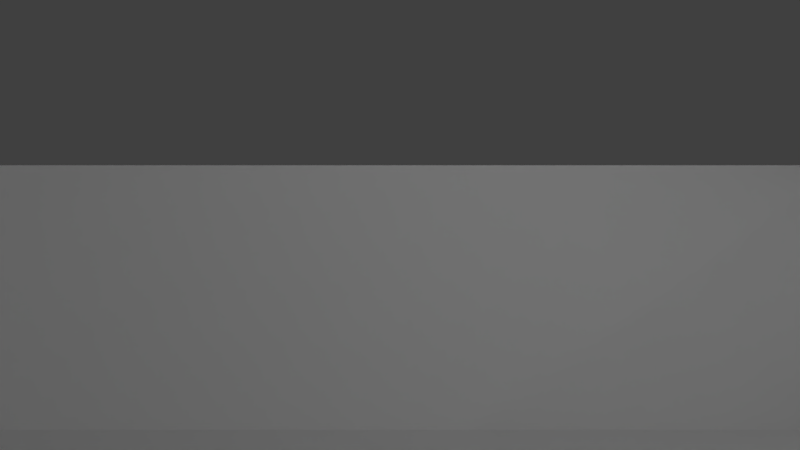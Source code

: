 # Source: game.blend  (saved by Blender 2.77.0; exported with 4.5.12 LTS)
import bpy
from mathutils import Matrix  # noqa: F401  (used for matrix-valued properties, if any)

bpy.ops.wm.read_factory_settings(use_empty=True)
scene = bpy.context.scene
scene.name = 'Main Scene'

# ---- collections
col_collection_1 = bpy.data.collections.new('Collection 1'); scene.collection.children.link(col_collection_1)

# ---- materials (node trees are filled in below, after node groups)
mat_lambert2 = bpy.data.materials.new('lambert2')
mat_lambert2.alpha_threshold = 0.0
mat_lambert2.use_transparent_shadow = False
mat_lambert2.diffuse_color = (1.0, 1.0, 1.0, 1.0)
mat_lambert2.roughness = 0.5

# ---- material node trees

# ---- world
world_world = bpy.data.worlds.new('World'); scene.world = world_world
world_world.color = (0.05088, 0.05088, 0.05088)
world_world.use_sun_shadow = False
world_world.sun_shadow_jitter_overblur = 0.0
world_world.cycles.sampling_method = 'MANUAL'

# ---- cameras
cam_camera = bpy.data.cameras.new('Camera')
cam_camera.clip_end = 100.0
cam_camera.lens = 35.0
cam_camera.sensor_width = 32.0
cam_camera.sensor_height = 18.0
cam_camera.ortho_scale = 7.314
cam_camera.dof.focus_distance = 0.0
cam_camera.dof.aperture_fstop = 128.0

# ---- lights
light_lamp_005 = bpy.data.lights.new('Lamp.005', 'POINT')
light_lamp_005.transmission_factor = 0.0
light_lamp_005.cutoff_distance = 30.0
light_lamp_005.energy = 100.0
light_lamp_005.shadow_buffer_clip_start = 1.001
light_lamp_005.shadow_soft_size = 0.1
light_lamp_005.shadow_maximum_resolution = 0.006
light_lamp_005.use_absolute_resolution = True
light_lamp_004 = bpy.data.lights.new('Lamp.004', 'POINT')
light_lamp_004.transmission_factor = 0.0
light_lamp_004.cutoff_distance = 30.0
light_lamp_004.energy = 100.0
light_lamp_004.shadow_buffer_clip_start = 1.001
light_lamp_004.shadow_soft_size = 0.1
light_lamp_004.shadow_maximum_resolution = 0.006
light_lamp_004.use_absolute_resolution = True
light_lamp_003 = bpy.data.lights.new('Lamp.003', 'POINT')
light_lamp_003.transmission_factor = 0.0
light_lamp_003.cutoff_distance = 30.0
light_lamp_003.energy = 100.0
light_lamp_003.shadow_buffer_clip_start = 1.001
light_lamp_003.shadow_soft_size = 0.1
light_lamp_003.shadow_maximum_resolution = 0.006
light_lamp_003.use_absolute_resolution = True
light_lamp_002 = bpy.data.lights.new('Lamp.002', 'POINT')
light_lamp_002.transmission_factor = 0.0
light_lamp_002.cutoff_distance = 30.0
light_lamp_002.energy = 100.0
light_lamp_002.shadow_buffer_clip_start = 1.001
light_lamp_002.shadow_soft_size = 0.1
light_lamp_002.shadow_maximum_resolution = 0.006
light_lamp_002.use_absolute_resolution = True
light_lamp_001 = bpy.data.lights.new('Lamp.001', 'POINT')
light_lamp_001.transmission_factor = 0.0
light_lamp_001.cutoff_distance = 30.0
light_lamp_001.energy = 100.0
light_lamp_001.shadow_buffer_clip_start = 1.001
light_lamp_001.shadow_soft_size = 0.1
light_lamp_001.shadow_maximum_resolution = 0.006
light_lamp_001.use_absolute_resolution = True
light_lamp = bpy.data.lights.new('Lamp', 'POINT')
light_lamp.transmission_factor = 0.0
light_lamp.cutoff_distance = 30.0
light_lamp.energy = 100.0
light_lamp.shadow_buffer_clip_start = 1.001
light_lamp.shadow_soft_size = 0.1
light_lamp.shadow_maximum_resolution = 0.006
light_lamp.use_absolute_resolution = True

# ---- meshes
me_cube_001 = bpy.data.meshes.new('Cube.001')
me_cube_001.from_pydata([(-1.0, -1.0, -1.0), (-1.0, -1.0, 1.0), (-1.0, 1.0, -1.0), (-1.0, 1.0, 1.0), (1.0, -1.0, -1.0), (1.0, -1.0, 1.0), (1.0, 1.0, -1.0), (1.0, 1.0, 1.0)], [], [(1, 3, 2, 0), (3, 7, 6, 2), (7, 5, 4, 6), (5, 1, 0, 4), (0, 2, 6, 4), (5, 7, 3, 1)])
me_cube_001.use_remesh_preserve_volume = False
me_cube_001.use_remesh_preserve_attributes = False
me_cube_001.use_mirror_vertex_groups = False
me_cube_001.update()
me_untitled = bpy.data.meshes.new('Untitled')
me_untitled.from_pydata([(-100.0, -0.106, 100.0), (100.0, -0.106, 100.0), (-100.0, 0.106, 100.0), (100.0, 0.106, 100.0), (-100.0, 0.106, -100.0), (100.0, 0.106, -100.0), (-100.0, -0.106, -100.0), (100.0, -0.106, -100.0), (98.82, -2.765, 100.0), (99.82, -2.765, 100.0), (98.82, 47.24, 100.0), (99.82, 47.24, 100.0), (98.82, 47.24, -100.0), (99.82, 47.24, -100.0), (98.82, -2.765, -100.0), (99.82, -2.765, -100.0), (-99.97, -2.765, 100.0), (-98.97, -2.765, 100.0), (-99.97, 47.24, 100.0), (-98.97, 47.24, 100.0), (-99.97, 47.24, -100.0), (-98.97, 47.24, -100.0), (-99.97, -2.765, -100.0), (-98.97, -2.765, -100.0), (-100.0, -0.4422, 100.4), (100.0, -0.4422, 100.4), (-100.0, 49.56, 100.4), (100.0, 49.56, 100.4), (-100.0, 49.56, 99.37), (100.0, 49.56, 99.37), (-100.0, -0.4422, 99.37), (100.0, -0.4422, 99.37), (-100.0, -0.4422, -98.21), (100.0, -0.4422, -98.21), (-100.0, 49.56, -98.21), (100.0, 49.56, -98.21), (-100.0, 49.56, -99.21), (100.0, 49.56, -99.21), (-100.0, -0.4422, -99.21), (100.0, -0.4422, -99.21)], [], [(0, 1, 3, 2), (2, 3, 5, 4), (4, 5, 7, 6), (6, 7, 1, 0), (1, 7, 5, 3), (6, 0, 2, 4), (8, 9, 11, 10), (10, 11, 13, 12), (12, 13, 15, 14), (14, 15, 9, 8), (9, 15, 13, 11), (14, 8, 10, 12), (16, 17, 19, 18), (18, 19, 21, 20), (20, 21, 23, 22), (22, 23, 17, 16), (17, 23, 21, 19), (22, 16, 18, 20), (24, 25, 27, 26), (26, 27, 29, 28), (28, 29, 31, 30), (30, 31, 25, 24), (25, 31, 29, 27), (30, 24, 26, 28), (32, 33, 35, 34), (34, 35, 37, 36), (36, 37, 39, 38), (38, 39, 33, 32), (33, 39, 37, 35), (38, 32, 34, 36)])
me_untitled.polygons.foreach_set('use_smooth', [True] * 30)
_k = set([(0, 1), (0, 2), (0, 6), (1, 3), (1, 7), (2, 3), (2, 4), (3, 5), (4, 5), (4, 6), (5, 7), (6, 7), (8, 9), (8, 10), (8, 14), (9, 11), (9, 15), (10, 11), (10, 12), (11, 13), (12, 13), (12, 14), (13, 15), (14, 15), (16, 17), (16, 18), (16, 22), (17, 19), (17, 23), (18, 19), (18, 20), (19, 21), (20, 21), (20, 22), (21, 23), (22, 23), (24, 25), (24, 26), (24, 30), (25, 27), (25, 31), (26, 27), (26, 28), (27, 29), (28, 29), (28, 30), (29, 31), (30, 31), (32, 33), (32, 34), (32, 38), (33, 35), (33, 39), (34, 35), (34, 36), (35, 37), (36, 37), (36, 38), (37, 39), (38, 39)])
me_untitled.attributes.new('sharp_edge', 'BOOLEAN', 'EDGE').data.foreach_set('value', [ (min(e.vertices), max(e.vertices)) in _k for e in me_untitled.edges])
_uv = me_untitled.uv_layers.new(name='map1')
_uv.uv.foreach_set('vector', [0.375, 0.0, 0.625, 0.0, 0.625, 0.25, 0.375, 0.25, 0.375, 0.25, 0.625, 0.25, 0.625, 0.5, 0.375, 0.5, 0.375, 0.5, 0.625, 0.5, 0.625, 0.75, 0.375, 0.75, 0.375, 0.75, 0.625, 0.75, 0.625, 1.0, 0.375, 1.0, 0.625, 0.0, 0.875, 0.0, 0.875, 0.25, 0.625, 0.25, 0.125, 0.0, 0.375, 0.0, 0.375, 0.25, 0.125, 0.25, 0.375, 0.0, 0.625, 0.0, 0.625, 0.25, 0.375, 0.25, 0.375, 0.25, 0.625, 0.25, 0.625, 0.5, 0.375, 0.5, 0.375, 0.5, 0.625, 0.5, 0.625, 0.75, 0.375, 0.75, 0.375, 0.75, 0.625, 0.75, 0.625, 1.0, 0.375, 1.0, 0.625, 0.0, 0.875, 0.0, 0.875, 0.25, 0.625, 0.25, 0.125, 0.0, 0.375, 0.0, 0.375, 0.25, 0.125, 0.25, 0.375, 0.0, 0.625, 0.0, 0.625, 0.25, 0.375, 0.25, 0.375, 0.25, 0.625, 0.25, 0.625, 0.5, 0.375, 0.5, 0.375, 0.5, 0.625, 0.5, 0.625, 0.75, 0.375, 0.75, 0.375, 0.75, 0.625, 0.75, 0.625, 1.0, 0.375, 1.0, 0.625, 0.0, 0.875, 0.0, 0.875, 0.25, 0.625, 0.25, 0.125, 0.0, 0.375, 0.0, 0.375, 0.25, 0.125, 0.25, 0.375, 0.0, 0.625, 0.0, 0.625, 0.25, 0.375, 0.25, 0.375, 0.25, 0.625, 0.25, 0.625, 0.5, 0.375, 0.5, 0.375, 0.5, 0.625, 0.5, 0.625, 0.75, 0.375, 0.75, 0.375, 0.75, 0.625, 0.75, 0.625, 1.0, 0.375, 1.0, 0.625, 0.0, 0.875, 0.0, 0.875, 0.25, 0.625, 0.25, 0.125, 0.0, 0.375, 0.0, 0.375, 0.25, 0.125, 0.25, 0.375, 0.0, 0.625, 0.0, 0.625, 0.25, 0.375, 0.25, 0.375, 0.25, 0.625, 0.25, 0.625, 0.5, 0.375, 0.5, 0.375, 0.5, 0.625, 0.5, 0.625, 0.75, 0.375, 0.75, 0.375, 0.75, 0.625, 0.75, 0.625, 1.0, 0.375, 1.0, 0.625, 0.0, 0.875, 0.0, 0.875, 0.25, 0.625, 0.25, 0.125, 0.0, 0.375, 0.0, 0.375, 0.25, 0.125, 0.25])
me_untitled.materials.append(mat_lambert2)
me_untitled.use_remesh_preserve_volume = False
me_untitled.use_remesh_preserve_attributes = False
me_untitled.use_mirror_vertex_groups = False
me_untitled.update()
me_untitled.normals_split_custom_set([tuple(v) for v in zip(*[iter([0.0, 0.0, 1.0, 0.0, 0.0, 1.0, 0.0, 0.0, 1.0, 0.0, 0.0, 1.0, 0.0, 1.0, 0.0, 0.0, 1.0, 0.0, 0.0, 1.0, 0.0, 0.0, 1.0, 0.0, 0.0, 0.0, -1.0, 0.0, 0.0, -1.0, 0.0, 0.0, -1.0, 0.0, 0.0, -1.0, 0.0, -1.0, 0.0, 0.0, -1.0, 0.0, 0.0, -1.0, 0.0, 0.0, -1.0, 0.0, 1.0, 0.0, 0.0, 1.0, 0.0, 0.0, 1.0, 0.0, 0.0, 1.0, 0.0, 0.0, -1.0, 0.0, 0.0, -1.0, 0.0, 0.0, -1.0, 0.0, 0.0, -1.0, 0.0, 0.0, 0.0, 0.0, 1.0, 0.0, 0.0, 1.0, 0.0, 0.0, 1.0, 0.0, 0.0, 1.0, 0.0, 1.0, 0.0, 0.0, 1.0, 0.0, 0.0, 1.0, 0.0, 0.0, 1.0, 0.0, 0.0, 0.0, -1.0, 0.0, 0.0, -1.0, 0.0, 0.0, -1.0, 0.0, 0.0, -1.0, 0.0, -1.0, 0.0, 0.0, -1.0, 0.0, 0.0, -1.0, 0.0, 0.0, -1.0, 0.0, 1.0, 0.0, 0.0, 1.0, 0.0, 0.0, 1.0, 0.0, 0.0, 1.0, 0.0, 0.0, -1.0, 0.0, 0.0, -1.0, 0.0, 0.0, -1.0, 0.0, 0.0, -1.0, 0.0, 0.0, 0.0, 0.0, 1.0, 0.0, 0.0, 1.0, 0.0, 0.0, 1.0, 0.0, 0.0, 1.0, 0.0, 1.0, 0.0, 0.0, 1.0, 0.0, 0.0, 1.0, 0.0, 0.0, 1.0, 0.0, 0.0, 0.0, -1.0, 0.0, 0.0, -1.0, 0.0, 0.0, -1.0, 0.0, 0.0, -1.0, 0.0, -1.0, 0.0, 0.0, -1.0, 0.0, 0.0, -1.0, 0.0, 0.0, -1.0, 0.0, 1.0, 0.0, 0.0, 1.0, 0.0, 0.0, 1.0, 0.0, 0.0, 1.0, 0.0, 0.0, -1.0, 0.0, 0.0, -1.0, 0.0, 0.0, -1.0, 0.0, 0.0, -1.0, 0.0, 0.0, 0.0, 0.0, 1.0, 0.0, 0.0, 1.0, 0.0, 0.0, 1.0, 0.0, 0.0, 1.0, 0.0, 1.0, 0.0, 0.0, 1.0, 0.0, 0.0, 1.0, 0.0, 0.0, 1.0, 0.0, 0.0, 0.0, -1.0, 0.0, 0.0, -1.0, 0.0, 0.0, -1.0, 0.0, 0.0, -1.0, 0.0, -1.0, 0.0, 0.0, -1.0, 0.0, 0.0, -1.0, 0.0, 0.0, -1.0, 0.0, 1.0, 0.0, 0.0, 1.0, 0.0, 0.0, 1.0, 0.0, 0.0, 1.0, 0.0, 0.0, -1.0, 0.0, 0.0, -1.0, 0.0, 0.0, -1.0, 0.0, 0.0, -1.0, 0.0, 0.0, 0.0, 0.0, 1.0, 0.0, 0.0, 1.0, 0.0, 0.0, 1.0, 0.0, 0.0, 1.0, 0.0, 1.0, 0.0, 0.0, 1.0, 0.0, 0.0, 1.0, 0.0, 0.0, 1.0, 0.0, 0.0, 0.0, -1.0, 0.0, 0.0, -1.0, 0.0, 0.0, -1.0, 0.0, 0.0, -1.0, 0.0, -1.0, 0.0, 0.0, -1.0, 0.0, 0.0, -1.0, 0.0, 0.0, -1.0, 0.0, 1.0, 0.0, 0.0, 1.0, 0.0, 0.0, 1.0, 0.0, 0.0, 1.0, 0.0, 0.0, -1.0, 0.0, 0.0, -1.0, 0.0, 0.0, -1.0, 0.0, 0.0, -1.0, 0.0, 0.0])] * 3)])

# ---- objects
ob_lamp_005 = bpy.data.objects.new('Lamp.005', light_lamp_005)
ob_lamp_004 = bpy.data.objects.new('Lamp.004', light_lamp_004)
ob_lamp_003 = bpy.data.objects.new('Lamp.003', light_lamp_003)
ob_lamp_002 = bpy.data.objects.new('Lamp.002', light_lamp_002)
ob_player = bpy.data.objects.new('Player', me_cube_001)
ob_camera = bpy.data.objects.new('Camera', cam_camera)
ob_lamp_001 = bpy.data.objects.new('Lamp.001', light_lamp_001)
ob_pcube6 = bpy.data.objects.new('pCube6', me_untitled)
ob_pcube5 = bpy.data.objects.new('pCube5', None)
ob_transform1 = bpy.data.objects.new('transform1', None)
ob_pcube4 = bpy.data.objects.new('pCube4', None)
ob_transform2 = bpy.data.objects.new('transform2', None)
ob_pcube3 = bpy.data.objects.new('pCube3', None)
ob_transform3 = bpy.data.objects.new('transform3', None)
ob_pcube2 = bpy.data.objects.new('pCube2', None)
ob_transform4 = bpy.data.objects.new('transform4', None)
ob_pcube1 = bpy.data.objects.new('pCube1', None)
ob_transform5 = bpy.data.objects.new('transform5', None)
ob_lamp = bpy.data.objects.new('Lamp', light_lamp)

# ---- transforms, parenting, visibility, modifiers, constraints
ob_lamp_005.location = (-0.8063, 10.91, 6.075)
ob_lamp_005.rotation_euler = (0.6503, 0.05522, 1.866)
ob_lamp_005.lock_rotations_4d = False
ob_lamp_005.empty_display_type = 'ARROWS'
ob_lamp_005.color = (0.0, 0.0, 0.0, 0.0)
ob_lamp_005.lineart.crease_threshold = 0.0
ob_lamp_004.location = (16.48, 10.91, 6.075)
ob_lamp_004.rotation_euler = (0.6503, 0.05522, 1.866)
ob_lamp_004.lock_rotations_4d = False
ob_lamp_004.empty_display_type = 'ARROWS'
ob_lamp_004.color = (0.0, 0.0, 0.0, 0.0)
ob_lamp_004.lineart.crease_threshold = 0.0
ob_lamp_003.location = (17.13, -6.837, 10.44)
ob_lamp_003.rotation_euler = (0.6503, 0.05522, 1.866)
ob_lamp_003.lock_rotations_4d = False
ob_lamp_003.empty_display_type = 'ARROWS'
ob_lamp_003.color = (0.0, 0.0, 0.0, 0.0)
ob_lamp_003.lineart.crease_threshold = 0.0
ob_lamp_002.location = (-7.123, -6.837, 10.44)
ob_lamp_002.rotation_euler = (0.6503, 0.05522, 1.866)
ob_lamp_002.lock_rotations_4d = False
ob_lamp_002.empty_display_type = 'ARROWS'
ob_lamp_002.color = (0.0, 0.0, 0.0, 0.0)
ob_lamp_002.lineart.crease_threshold = 0.0
ob_player.location = (1.554, -6.166, 2.211)
ob_player.scale = (0.5, 0.5, 1.0)
ob_player.lineart.crease_threshold = 0.0
ob_camera.parent = ob_player
ob_camera.matrix_parent_inverse = Matrix(((2.0, 0.0, 0.0, -3.107), (0.0, 2.0, 0.0, 12.33), (0.0, 0.0, 1.0, -2.211), (0.0, 0.0, 0.0, 1.0)))
ob_camera.location = (1.563, -5.566, 3.59)
ob_camera.rotation_euler = (1.571, 0.0, 0.0)
ob_camera.lock_rotations_4d = False
ob_camera.empty_display_type = 'ARROWS'
ob_camera.color = (0.0, 0.0, 0.0, 0.0)
ob_camera.display_type = 'WIRE'
ob_camera.lineart.crease_threshold = 0.0
ob_lamp_001.location = (0.3929, -0.208, 10.44)
ob_lamp_001.rotation_euler = (0.6503, 0.05522, 1.866)
ob_lamp_001.lock_rotations_4d = False
ob_lamp_001.empty_display_type = 'ARROWS'
ob_lamp_001.color = (0.0, 0.0, 0.0, 0.0)
ob_lamp_001.lineart.crease_threshold = 0.0
ob_pcube6.location = (0.001942, 0.01463, 0.3143)
ob_pcube6.rotation_euler = (1.571, -0.0, 0.0)
ob_pcube6.scale = (0.08534, 0.08534, 0.08534)
ob_pcube6.color = (0.8, 0.8, 0.8, 1.0)
ob_pcube6.lineart.crease_threshold = 0.0
ob_pcube5.location = (0.001942, 8.438, 2.41)
ob_pcube5.rotation_euler = (1.571, -0.0, 0.0)
ob_pcube5.scale = (17.07, 4.267, 0.08534)
ob_pcube5.empty_image_offset = (0.0, 0.0)
ob_pcube5.color = (0.8, 0.8, 0.8, 1.0)
ob_pcube5.lineart.crease_threshold = 0.0
ob_transform1.parent = ob_pcube5
ob_transform1.location = (0.0, 0.0, 0.0)
ob_transform1.empty_image_offset = (0.0, 0.0)
ob_transform1.color = (0.8, 0.8, 0.8, 1.0)
ob_transform1.hide_viewport = True
ob_transform1.lineart.crease_threshold = 0.0
ob_pcube4.location = (0.001942, -8.508, 2.41)
ob_pcube4.rotation_euler = (1.571, -0.0, 0.0)
ob_pcube4.scale = (17.07, 4.267, 0.08534)
ob_pcube4.empty_image_offset = (0.0, 0.0)
ob_pcube4.color = (0.8, 0.8, 0.8, 1.0)
ob_pcube4.lineart.crease_threshold = 0.0
ob_transform2.parent = ob_pcube4
ob_transform2.location = (0.0, 0.0, 0.0)
ob_transform2.empty_image_offset = (0.0, 0.0)
ob_transform2.color = (0.8, 0.8, 0.8, 1.0)
ob_transform2.hide_viewport = True
ob_transform2.lineart.crease_threshold = 0.0
ob_pcube3.location = (-8.486, 0.01463, 2.212)
ob_pcube3.rotation_euler = (1.571, -0.0, 0.0)
ob_pcube3.scale = (0.08534, 4.267, 17.07)
ob_pcube3.empty_image_offset = (0.0, 0.0)
ob_pcube3.color = (0.8, 0.8, 0.8, 1.0)
ob_pcube3.lineart.crease_threshold = 0.0
ob_transform3.parent = ob_pcube3
ob_transform3.location = (0.0, 0.0, 0.0)
ob_transform3.empty_image_offset = (0.0, 0.0)
ob_transform3.color = (0.8, 0.8, 0.8, 1.0)
ob_transform3.hide_viewport = True
ob_transform3.lineart.crease_threshold = 0.0
ob_pcube2.location = (8.477, 0.01463, 2.212)
ob_pcube2.rotation_euler = (1.571, -0.0, 0.0)
ob_pcube2.scale = (0.08534, 4.267, 17.07)
ob_pcube2.empty_image_offset = (0.0, 0.0)
ob_pcube2.color = (0.8, 0.8, 0.8, 1.0)
ob_pcube2.lineart.crease_threshold = 0.0
ob_transform4.parent = ob_pcube2
ob_transform4.location = (0.0, 0.0, 0.0)
ob_transform4.empty_image_offset = (0.0, 0.0)
ob_transform4.color = (0.8, 0.8, 0.8, 1.0)
ob_transform4.hide_viewport = True
ob_transform4.lineart.crease_threshold = 0.0
ob_pcube1.location = (0.001942, 0.01463, 0.3143)
ob_pcube1.rotation_euler = (1.571, -0.0, 0.0)
ob_pcube1.scale = (17.07, 0.0181, 17.07)
ob_pcube1.empty_image_offset = (0.0, 0.0)
ob_pcube1.color = (0.8, 0.8, 0.8, 1.0)
ob_pcube1.lineart.crease_threshold = 0.0
ob_transform5.parent = ob_pcube1
ob_transform5.location = (0.0, 0.0, 0.0)
ob_transform5.empty_image_offset = (0.0, 0.0)
ob_transform5.color = (0.8, 0.8, 0.8, 1.0)
ob_transform5.hide_viewport = True
ob_transform5.lineart.crease_threshold = 0.0
ob_lamp.location = (4.076, 1.005, 5.904)
ob_lamp.rotation_euler = (0.6503, 0.05522, 1.866)
ob_lamp.lock_rotations_4d = False
ob_lamp.empty_display_type = 'ARROWS'
ob_lamp.color = (0.0, 0.0, 0.0, 0.0)
ob_lamp.lineart.crease_threshold = 0.0

# ---- collection membership
col_collection_1.objects.link(ob_lamp_005)
col_collection_1.objects.link(ob_lamp_004)
col_collection_1.objects.link(ob_lamp_003)
col_collection_1.objects.link(ob_lamp_002)
col_collection_1.objects.link(ob_player)
col_collection_1.objects.link(ob_camera)
col_collection_1.objects.link(ob_lamp_001)
col_collection_1.objects.link(ob_pcube6)
col_collection_1.objects.link(ob_pcube5)
col_collection_1.objects.link(ob_transform1)
col_collection_1.objects.link(ob_pcube4)
col_collection_1.objects.link(ob_transform2)
col_collection_1.objects.link(ob_pcube3)
col_collection_1.objects.link(ob_transform3)
col_collection_1.objects.link(ob_pcube2)
col_collection_1.objects.link(ob_transform4)
col_collection_1.objects.link(ob_pcube1)
col_collection_1.objects.link(ob_transform5)
col_collection_1.objects.link(ob_lamp)

# ---- scene / render settings (as saved in the file)
scene.camera = ob_camera
scene.frame_start = 1; scene.frame_end = 250; scene.frame_set(1)
scene.render.engine = 'BLENDER_EEVEE_NEXT'
scene.render.resolution_percentage = 50
scene.render.dither_intensity = 0.0
scene.cycles.use_denoising = False
scene.cycles.samples = 128
scene.cycles.sampling_pattern = 'TABULATED_SOBOL'
scene.cycles.light_sampling_threshold = 0.0
scene.cycles.use_adaptive_sampling = False
scene.cycles.use_light_tree = False
scene.cycles.blur_glossy = 0.0
scene.cycles.sample_clamp_indirect = 0.0
scene.view_settings.view_transform = 'Standard'
bpy.context.view_layer.update()
